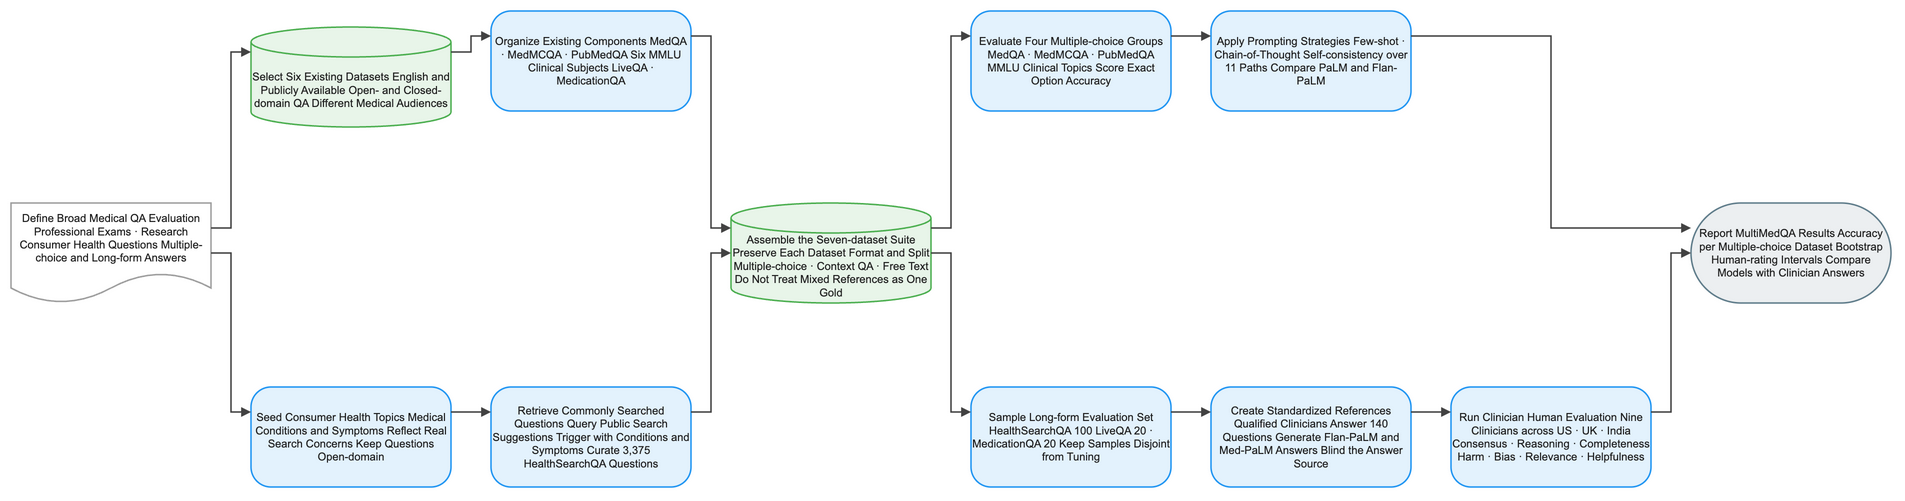

The diagram above was exported from draw.io. Its source (the exported page's mxGraphModel, read from the mxfile embedded in the PNG):
<mxGraphModel dx="1120" dy="720" grid="1" gridSize="8" guides="1" tooltips="1" connect="1" arrows="1" fold="1" page="1" pageScale="1" pageWidth="1880" pageHeight="552" math="1" background="#FFFFFF">
  <root>
    <mxCell id="0" />
    <mxCell id="1" parent="0" />
    <mxCell id="2" value="Define Broad Medical QA Evaluation Professional Exams · Research Consumer Health Questions Multiple-choice and Long-form Answers" style="shape=document;boundedLbl=1;html=1;whiteSpace=wrap;fillColor=#FFFFFF;strokeColor=#9E9E9E;strokeWidth=1.5;fontColor=#212121;fontSize=11;fontFamily=Arial, Helvetica, sans-serif;verticalAlign=middle;align=center" vertex="1" parent="1">
      <mxGeometry x="-80" y="184" width="200" height="100" as="geometry" />
    </mxCell>
    <mxCell id="3" value="Select Six Existing Datasets English and Publicly Available Open- and Closed-domain QA Different Medical Audiences" style="shape=cylinder3;boundedLbl=1;backgroundOutline=1;size=15;html=1;whiteSpace=wrap;fillColor=#E8F5E9;strokeColor=#4CAF50;strokeWidth=1.5;fontColor=#212121;fontSize=11;fontFamily=Arial, Helvetica, sans-serif;verticalAlign=middle;align=center" vertex="1" parent="1">
      <mxGeometry x="160" y="8" width="200" height="100" as="geometry" />
    </mxCell>
    <mxCell id="4" value="Seed Consumer Health Topics Medical Conditions and Symptoms Reflect Real Search Concerns Keep Questions Open-domain" style="rounded=1;arcSize=20;html=1;whiteSpace=wrap;fillColor=#E3F2FD;strokeColor=#2196F3;strokeWidth=1.5;fontColor=#212121;fontSize=11;fontFamily=Arial, Helvetica, sans-serif;verticalAlign=middle;align=center" vertex="1" parent="1">
      <mxGeometry x="160" y="368" width="200" height="100" as="geometry" />
    </mxCell>
    <mxCell id="5" value="Organize Existing Components MedQA · MedMCQA · PubMedQA Six MMLU Clinical Subjects LiveQA · MedicationQA" style="rounded=1;arcSize=20;html=1;whiteSpace=wrap;fillColor=#E3F2FD;strokeColor=#2196F3;strokeWidth=1.5;fontColor=#212121;fontSize=11;fontFamily=Arial, Helvetica, sans-serif;verticalAlign=middle;align=center" vertex="1" parent="1">
      <mxGeometry x="400" y="-8" width="200" height="100" as="geometry" />
    </mxCell>
    <mxCell id="6" value="Retrieve Commonly Searched Questions Query Public Search Suggestions Trigger with Conditions and Symptoms Curate 3,375 HealthSearchQA Questions" style="rounded=1;arcSize=20;html=1;whiteSpace=wrap;fillColor=#E3F2FD;strokeColor=#2196F3;strokeWidth=1.5;fontColor=#212121;fontSize=11;fontFamily=Arial, Helvetica, sans-serif;verticalAlign=middle;align=center" vertex="1" parent="1">
      <mxGeometry x="400" y="368" width="200" height="100" as="geometry" />
    </mxCell>
    <mxCell id="7" value="Assemble the Seven-dataset Suite Preserve Each Dataset Format and Split Multiple-choice · Context QA · Free Text Do Not Treat Mixed References as One Gold" style="shape=cylinder3;boundedLbl=1;backgroundOutline=1;size=15;html=1;whiteSpace=wrap;fillColor=#E8F5E9;strokeColor=#4CAF50;strokeWidth=1.5;fontColor=#212121;fontSize=11;fontFamily=Arial, Helvetica, sans-serif;verticalAlign=middle;align=center" vertex="1" parent="1">
      <mxGeometry x="640" y="184" width="200" height="100" as="geometry" />
    </mxCell>
    <mxCell id="8" value="Evaluate Four Multiple-choice Groups MedQA · MedMCQA · PubMedQA MMLU Clinical Topics Score Exact Option Accuracy" style="rounded=1;arcSize=20;html=1;whiteSpace=wrap;fillColor=#E3F2FD;strokeColor=#2196F3;strokeWidth=1.5;fontColor=#212121;fontSize=11;fontFamily=Arial, Helvetica, sans-serif;verticalAlign=middle;align=center" vertex="1" parent="1">
      <mxGeometry x="880" y="-8" width="200" height="100" as="geometry" />
    </mxCell>
    <mxCell id="9" value="Sample Long-form Evaluation Set HealthSearchQA 100 LiveQA 20 · MedicationQA 20 Keep Samples Disjoint from Tuning" style="rounded=1;arcSize=20;html=1;whiteSpace=wrap;fillColor=#E3F2FD;strokeColor=#2196F3;strokeWidth=1.5;fontColor=#212121;fontSize=11;fontFamily=Arial, Helvetica, sans-serif;verticalAlign=middle;align=center" vertex="1" parent="1">
      <mxGeometry x="880" y="368" width="200" height="100" as="geometry" />
    </mxCell>
    <mxCell id="10" value="Apply Prompting Strategies Few-shot · Chain-of-Thought Self-consistency over 11 Paths Compare PaLM and Flan-PaLM" style="rounded=1;arcSize=20;html=1;whiteSpace=wrap;fillColor=#E3F2FD;strokeColor=#2196F3;strokeWidth=1.5;fontColor=#212121;fontSize=11;fontFamily=Arial, Helvetica, sans-serif;verticalAlign=middle;align=center" vertex="1" parent="1">
      <mxGeometry x="1120" y="-8" width="200" height="100" as="geometry" />
    </mxCell>
    <mxCell id="11" value="Create Standardized References Qualified Clinicians Answer 140 Questions Generate Flan-PaLM and Med-PaLM Answers Blind the Answer Source" style="rounded=1;arcSize=20;html=1;whiteSpace=wrap;fillColor=#E3F2FD;strokeColor=#2196F3;strokeWidth=1.5;fontColor=#212121;fontSize=11;fontFamily=Arial, Helvetica, sans-serif;verticalAlign=middle;align=center" vertex="1" parent="1">
      <mxGeometry x="1120" y="368" width="200" height="100" as="geometry" />
    </mxCell>
    <mxCell id="12" value="Run Clinician Human Evaluation Nine Clinicians across US · UK · India Consensus · Reasoning · Completeness Harm · Bias · Relevance · Helpfulness" style="rounded=1;arcSize=20;html=1;whiteSpace=wrap;fillColor=#E3F2FD;strokeColor=#2196F3;strokeWidth=1.5;fontColor=#212121;fontSize=11;fontFamily=Arial, Helvetica, sans-serif;verticalAlign=middle;align=center" vertex="1" parent="1">
      <mxGeometry x="1360" y="368" width="200" height="100" as="geometry" />
    </mxCell>
    <mxCell id="13" value="Report MultiMedQA Results Accuracy per Multiple-choice Dataset Bootstrap Human-rating Intervals Compare Models with Clinician Answers" style="rounded=1;arcSize=50;html=1;whiteSpace=wrap;fillColor=#ECEFF1;strokeColor=#607D8B;strokeWidth=1.5;fontColor=#212121;fontSize=11;fontFamily=Arial, Helvetica, sans-serif;verticalAlign=middle;align=center" vertex="1" parent="1">
      <mxGeometry x="1600" y="184" width="200" height="100" as="geometry" />
    </mxCell>
    <mxCell id="14" value="" style="edgeStyle=orthogonalEdgeStyle;rounded=0;orthogonalLoop=1;jettySize=auto;html=1;strokeColor=#424242;strokeWidth=1.5;endArrow=block;endFill=1;exitX=1;exitY=0.25;exitDx=0;exitDy=0;entryX=0;entryY=0.25;entryDx=0;entryDy=0;jumpStyle=arc;jumpSize=8" edge="1" parent="1" source="2" target="3">
      <mxGeometry relative="1" as="geometry" />
    </mxCell>
    <mxCell id="15" value="" style="edgeStyle=orthogonalEdgeStyle;rounded=0;orthogonalLoop=1;jettySize=auto;html=1;strokeColor=#424242;strokeWidth=1.5;endArrow=block;endFill=1;exitX=1;exitY=0.5;exitDx=0;exitDy=0;entryX=0;entryY=0.25;entryDx=0;entryDy=0;jumpStyle=arc;jumpSize=8" edge="1" parent="1" source="2" target="4">
      <mxGeometry relative="1" as="geometry" />
    </mxCell>
    <mxCell id="16" value="" style="edgeStyle=orthogonalEdgeStyle;rounded=0;orthogonalLoop=1;jettySize=auto;html=1;strokeColor=#424242;strokeWidth=1.5;endArrow=block;endFill=1;exitX=1;exitY=0.25;exitDx=0;exitDy=0;entryX=0;entryY=0.25;entryDx=0;entryDy=0;jumpStyle=arc;jumpSize=8" edge="1" parent="1" source="3" target="5">
      <mxGeometry relative="1" as="geometry" />
    </mxCell>
    <mxCell id="17" value="" style="edgeStyle=orthogonalEdgeStyle;rounded=0;orthogonalLoop=1;jettySize=auto;html=1;strokeColor=#424242;strokeWidth=1.5;endArrow=block;endFill=1;exitX=1;exitY=0.25;exitDx=0;exitDy=0;entryX=0;entryY=0.25;entryDx=0;entryDy=0;jumpStyle=arc;jumpSize=8" edge="1" parent="1" source="4" target="6">
      <mxGeometry relative="1" as="geometry" />
    </mxCell>
    <mxCell id="18" value="" style="edgeStyle=orthogonalEdgeStyle;rounded=0;orthogonalLoop=1;jettySize=auto;html=1;strokeColor=#424242;strokeWidth=1.5;endArrow=block;endFill=1;exitX=1;exitY=0.25;exitDx=0;exitDy=0;entryX=0;entryY=0.25;entryDx=0;entryDy=0;jumpStyle=arc;jumpSize=8" edge="1" parent="1" source="5" target="7">
      <mxGeometry relative="1" as="geometry" />
    </mxCell>
    <mxCell id="19" value="" style="edgeStyle=orthogonalEdgeStyle;rounded=0;orthogonalLoop=1;jettySize=auto;html=1;strokeColor=#424242;strokeWidth=1.5;endArrow=block;endFill=1;exitX=1;exitY=0.25;exitDx=0;exitDy=0;entryX=0;entryY=0.5;entryDx=0;entryDy=0;jumpStyle=arc;jumpSize=8" edge="1" parent="1" source="6" target="7">
      <mxGeometry relative="1" as="geometry" />
    </mxCell>
    <mxCell id="20" value="" style="edgeStyle=orthogonalEdgeStyle;rounded=0;orthogonalLoop=1;jettySize=auto;html=1;strokeColor=#424242;strokeWidth=1.5;endArrow=block;endFill=1;exitX=1;exitY=0.25;exitDx=0;exitDy=0;entryX=0;entryY=0.25;entryDx=0;entryDy=0;jumpStyle=arc;jumpSize=8" edge="1" parent="1" source="7" target="8">
      <mxGeometry relative="1" as="geometry" />
    </mxCell>
    <mxCell id="21" value="" style="edgeStyle=orthogonalEdgeStyle;rounded=0;orthogonalLoop=1;jettySize=auto;html=1;strokeColor=#424242;strokeWidth=1.5;endArrow=block;endFill=1;exitX=1;exitY=0.5;exitDx=0;exitDy=0;entryX=0;entryY=0.25;entryDx=0;entryDy=0;jumpStyle=arc;jumpSize=8" edge="1" parent="1" source="7" target="9">
      <mxGeometry relative="1" as="geometry" />
    </mxCell>
    <mxCell id="22" value="" style="edgeStyle=orthogonalEdgeStyle;rounded=0;orthogonalLoop=1;jettySize=auto;html=1;strokeColor=#424242;strokeWidth=1.5;endArrow=block;endFill=1;exitX=1;exitY=0.25;exitDx=0;exitDy=0;entryX=0;entryY=0.25;entryDx=0;entryDy=0;jumpStyle=arc;jumpSize=8" edge="1" parent="1" source="8" target="10">
      <mxGeometry relative="1" as="geometry" />
    </mxCell>
    <mxCell id="23" value="" style="edgeStyle=orthogonalEdgeStyle;rounded=0;orthogonalLoop=1;jettySize=auto;html=1;strokeColor=#424242;strokeWidth=1.5;endArrow=block;endFill=1;exitX=1;exitY=0.25;exitDx=0;exitDy=0;entryX=0;entryY=0.25;entryDx=0;entryDy=0;jumpStyle=arc;jumpSize=8" edge="1" parent="1" source="9" target="11">
      <mxGeometry relative="1" as="geometry" />
    </mxCell>
    <mxCell id="24" value="" style="edgeStyle=orthogonalEdgeStyle;rounded=0;orthogonalLoop=1;jettySize=auto;html=1;strokeColor=#424242;strokeWidth=1.5;endArrow=block;endFill=1;exitX=1;exitY=0.25;exitDx=0;exitDy=0;entryX=0;entryY=0.25;entryDx=0;entryDy=0;jumpStyle=arc;jumpSize=8" edge="1" parent="1" source="11" target="12">
      <mxGeometry relative="1" as="geometry" />
    </mxCell>
    <mxCell id="25" value="" style="edgeStyle=orthogonalEdgeStyle;rounded=0;orthogonalLoop=1;jettySize=auto;html=1;strokeColor=#424242;strokeWidth=1.5;endArrow=block;endFill=1;exitX=1;exitY=0.25;exitDx=0;exitDy=0;entryX=0;entryY=0.25;entryDx=0;entryDy=0;jumpStyle=arc;jumpSize=8" edge="1" parent="1" source="10" target="13">
      <mxGeometry relative="1" as="geometry" />
    </mxCell>
    <mxCell id="26" value="" style="edgeStyle=orthogonalEdgeStyle;rounded=0;orthogonalLoop=1;jettySize=auto;html=1;strokeColor=#424242;strokeWidth=1.5;endArrow=block;endFill=1;exitX=1;exitY=0.25;exitDx=0;exitDy=0;entryX=0;entryY=0.5;entryDx=0;entryDy=0;jumpStyle=arc;jumpSize=8" edge="1" parent="1" source="12" target="13">
      <mxGeometry relative="1" as="geometry" />
    </mxCell>
  </root>
</mxGraphModel>